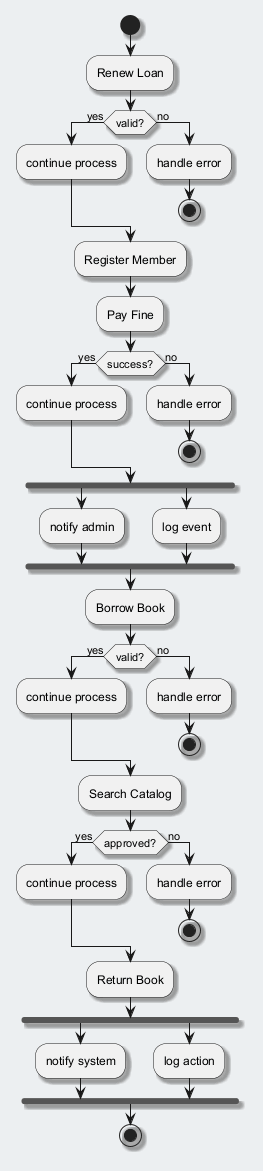

The diagram above was rendered by PlantUML. Its source (embedded in the PNG):
@startuml
skinparam backgroundColor #ECEFF1
skinparam classBackgroundColor #FFFFFF
skinparam classBorderColor #455A64
skinparam shadowing true
start
:Renew Loan;
if (valid?) then (yes)
:continue process;
else (no)
:handle error;
stop
endif
:Register Member;
:Pay Fine;
if (success?) then (yes)
:continue process;
else (no)
:handle error;
stop
endif
fork
:notify admin;
fork again
:log event;
end fork
:Borrow Book;
if (valid?) then (yes)
:continue process;
else (no)
:handle error;
stop
endif
:Search Catalog;
if (approved?) then (yes)
:continue process;
else (no)
:handle error;
stop
endif
:Return Book;
fork
:notify system;
fork again
:log action;
end fork
stop
@enduml